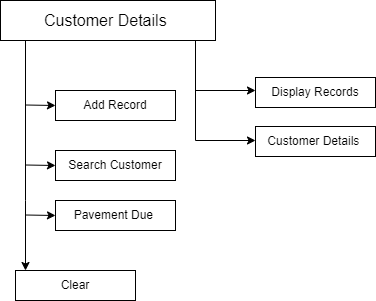

The diagram above was exported from draw.io. Its source (the exported page's mxGraphModel, read from the mxfile embedded in the PNG):
<mxGraphModel dx="782" dy="428" grid="1" gridSize="10" guides="1" tooltips="1" connect="1" arrows="1" fold="1" page="1" pageScale="1" pageWidth="827" pageHeight="1169" background="#ffffff" math="0" shadow="0">
  <root>
    <mxCell id="WIyWlLk6GJQsqaUBKTNV-0" />
    <mxCell id="WIyWlLk6GJQsqaUBKTNV-1" parent="WIyWlLk6GJQsqaUBKTNV-0" />
    <mxCell id="FAQpyGScGDq4dYXYlmTC-2" value="" style="edgeStyle=orthogonalEdgeStyle;rounded=0;orthogonalLoop=1;jettySize=auto;html=1;" edge="1" parent="WIyWlLk6GJQsqaUBKTNV-1" source="FAQpyGScGDq4dYXYlmTC-0" target="FAQpyGScGDq4dYXYlmTC-4">
      <mxGeometry relative="1" as="geometry">
        <mxPoint x="190" y="440" as="targetPoint" />
        <Array as="points">
          <mxPoint x="140" y="340" />
          <mxPoint x="140" y="340" />
        </Array>
      </mxGeometry>
    </mxCell>
    <mxCell id="FAQpyGScGDq4dYXYlmTC-0" value="&lt;font size=&quot;3&quot;&gt;Customer Details&amp;nbsp;&lt;/font&gt;" style="rounded=0;whiteSpace=wrap;html=1;" vertex="1" parent="WIyWlLk6GJQsqaUBKTNV-1">
      <mxGeometry x="115" y="140" width="215" height="40" as="geometry" />
    </mxCell>
    <mxCell id="FAQpyGScGDq4dYXYlmTC-4" value="Clear" style="rounded=0;whiteSpace=wrap;html=1;" vertex="1" parent="WIyWlLk6GJQsqaUBKTNV-1">
      <mxGeometry x="130" y="410" width="120" height="30" as="geometry" />
    </mxCell>
    <mxCell id="FAQpyGScGDq4dYXYlmTC-5" value="Add Record" style="rounded=0;whiteSpace=wrap;html=1;" vertex="1" parent="WIyWlLk6GJQsqaUBKTNV-1">
      <mxGeometry x="170" y="230" width="120" height="30" as="geometry" />
    </mxCell>
    <mxCell id="FAQpyGScGDq4dYXYlmTC-6" value="Display Records" style="rounded=0;whiteSpace=wrap;html=1;" vertex="1" parent="WIyWlLk6GJQsqaUBKTNV-1">
      <mxGeometry x="370" y="217" width="120" height="30" as="geometry" />
    </mxCell>
    <mxCell id="FAQpyGScGDq4dYXYlmTC-7" value="Search Customer" style="rounded=0;whiteSpace=wrap;html=1;" vertex="1" parent="WIyWlLk6GJQsqaUBKTNV-1">
      <mxGeometry x="170" y="290" width="120" height="30" as="geometry" />
    </mxCell>
    <mxCell id="FAQpyGScGDq4dYXYlmTC-8" value="Pavement Due&amp;nbsp;" style="rounded=0;whiteSpace=wrap;html=1;" vertex="1" parent="WIyWlLk6GJQsqaUBKTNV-1">
      <mxGeometry x="170" y="340" width="120" height="30" as="geometry" />
    </mxCell>
    <mxCell id="FAQpyGScGDq4dYXYlmTC-9" value="" style="endArrow=classic;html=1;rounded=0;" edge="1" parent="WIyWlLk6GJQsqaUBKTNV-1">
      <mxGeometry width="50" height="50" relative="1" as="geometry">
        <mxPoint x="140" y="244.5" as="sourcePoint" />
        <mxPoint x="170" y="245" as="targetPoint" />
      </mxGeometry>
    </mxCell>
    <mxCell id="FAQpyGScGDq4dYXYlmTC-19" value="" style="endArrow=classic;html=1;rounded=0;" edge="1" parent="WIyWlLk6GJQsqaUBKTNV-1">
      <mxGeometry width="50" height="50" relative="1" as="geometry">
        <mxPoint x="140" y="354.5" as="sourcePoint" />
        <mxPoint x="170" y="355" as="targetPoint" />
      </mxGeometry>
    </mxCell>
    <mxCell id="FAQpyGScGDq4dYXYlmTC-20" value="" style="endArrow=classic;html=1;rounded=0;" edge="1" parent="WIyWlLk6GJQsqaUBKTNV-1">
      <mxGeometry width="50" height="50" relative="1" as="geometry">
        <mxPoint x="140" y="304.5" as="sourcePoint" />
        <mxPoint x="170" y="305" as="targetPoint" />
      </mxGeometry>
    </mxCell>
    <mxCell id="FAQpyGScGDq4dYXYlmTC-22" value="" style="endArrow=none;html=1;rounded=0;" edge="1" parent="WIyWlLk6GJQsqaUBKTNV-1">
      <mxGeometry width="50" height="50" relative="1" as="geometry">
        <mxPoint x="310" y="280" as="sourcePoint" />
        <mxPoint x="310" y="180" as="targetPoint" />
      </mxGeometry>
    </mxCell>
    <mxCell id="FAQpyGScGDq4dYXYlmTC-24" value="" style="endArrow=classic;html=1;rounded=0;" edge="1" parent="WIyWlLk6GJQsqaUBKTNV-1">
      <mxGeometry width="50" height="50" relative="1" as="geometry">
        <mxPoint x="310" y="280" as="sourcePoint" />
        <mxPoint x="370" y="280" as="targetPoint" />
      </mxGeometry>
    </mxCell>
    <mxCell id="FAQpyGScGDq4dYXYlmTC-25" value="" style="endArrow=classic;html=1;rounded=0;" edge="1" parent="WIyWlLk6GJQsqaUBKTNV-1">
      <mxGeometry width="50" height="50" relative="1" as="geometry">
        <mxPoint x="310" y="230" as="sourcePoint" />
        <mxPoint x="370" y="230" as="targetPoint" />
      </mxGeometry>
    </mxCell>
    <mxCell id="FAQpyGScGDq4dYXYlmTC-26" value="Customer Details&amp;nbsp;" style="rounded=0;whiteSpace=wrap;html=1;" vertex="1" parent="WIyWlLk6GJQsqaUBKTNV-1">
      <mxGeometry x="370" y="266" width="120" height="30" as="geometry" />
    </mxCell>
  </root>
</mxGraphModel>